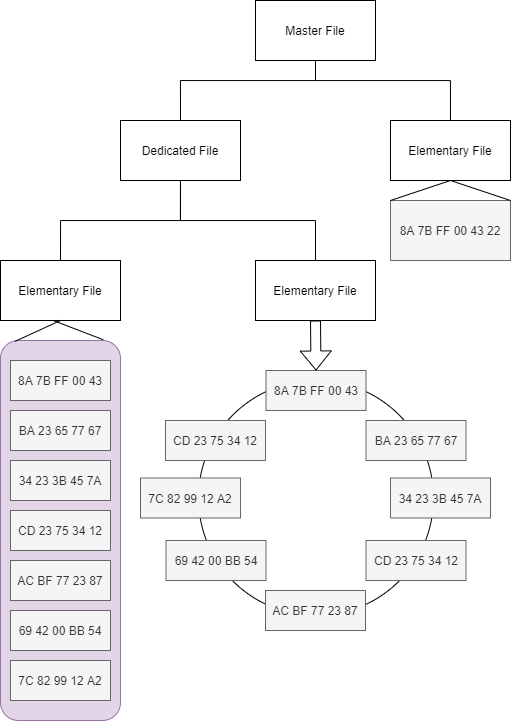

The diagram above was exported from draw.io. Its source (the exported page's mxGraphModel, read from the mxfile embedded in the PNG):
<mxGraphModel dx="989" dy="761" grid="1" gridSize="10" guides="1" tooltips="1" connect="1" arrows="1" fold="1" page="1" pageScale="1" pageWidth="850" pageHeight="1100" math="0" shadow="0">
  <root>
    <mxCell id="0" />
    <mxCell id="1" parent="0" />
    <mxCell id="z9Lx2t0a9sph7xa3Rgkm-8" style="edgeStyle=orthogonalEdgeStyle;rounded=0;orthogonalLoop=1;jettySize=auto;html=1;entryX=0.5;entryY=0;entryDx=0;entryDy=0;endArrow=none;endFill=0;" edge="1" parent="1" source="z9Lx2t0a9sph7xa3Rgkm-2" target="z9Lx2t0a9sph7xa3Rgkm-5">
      <mxGeometry relative="1" as="geometry">
        <Array as="points">
          <mxPoint x="425" y="160" />
          <mxPoint x="560" y="160" />
        </Array>
      </mxGeometry>
    </mxCell>
    <mxCell id="z9Lx2t0a9sph7xa3Rgkm-9" style="edgeStyle=orthogonalEdgeStyle;rounded=0;orthogonalLoop=1;jettySize=auto;html=1;entryX=0.5;entryY=0;entryDx=0;entryDy=0;endArrow=none;endFill=0;" edge="1" parent="1" source="z9Lx2t0a9sph7xa3Rgkm-2" target="z9Lx2t0a9sph7xa3Rgkm-4">
      <mxGeometry relative="1" as="geometry">
        <Array as="points">
          <mxPoint x="425" y="160" />
          <mxPoint x="290" y="160" />
        </Array>
      </mxGeometry>
    </mxCell>
    <mxCell id="z9Lx2t0a9sph7xa3Rgkm-2" value="Master File" style="rounded=0;whiteSpace=wrap;html=1;" vertex="1" parent="1">
      <mxGeometry x="365" y="80" width="120" height="60" as="geometry" />
    </mxCell>
    <mxCell id="z9Lx2t0a9sph7xa3Rgkm-4" value="Dedicated File" style="rounded=0;whiteSpace=wrap;html=1;" vertex="1" parent="1">
      <mxGeometry x="230" y="200" width="120" height="60" as="geometry" />
    </mxCell>
    <mxCell id="z9Lx2t0a9sph7xa3Rgkm-5" value="Elementary File" style="rounded=0;whiteSpace=wrap;html=1;" vertex="1" parent="1">
      <mxGeometry x="500" y="200" width="120" height="60" as="geometry" />
    </mxCell>
    <mxCell id="z9Lx2t0a9sph7xa3Rgkm-17" style="edgeStyle=orthogonalEdgeStyle;rounded=0;orthogonalLoop=1;jettySize=auto;html=1;entryX=0.5;entryY=0;entryDx=0;entryDy=0;endArrow=none;endFill=0;" edge="1" parent="1" source="z9Lx2t0a9sph7xa3Rgkm-4" target="z9Lx2t0a9sph7xa3Rgkm-13">
      <mxGeometry relative="1" as="geometry">
        <mxPoint x="360" y="360" as="sourcePoint" />
      </mxGeometry>
    </mxCell>
    <mxCell id="z9Lx2t0a9sph7xa3Rgkm-18" style="edgeStyle=orthogonalEdgeStyle;rounded=0;orthogonalLoop=1;jettySize=auto;html=1;entryX=0.5;entryY=0;entryDx=0;entryDy=0;endArrow=none;endFill=0;exitX=0.5;exitY=1;exitDx=0;exitDy=0;" edge="1" parent="1" source="z9Lx2t0a9sph7xa3Rgkm-4" target="z9Lx2t0a9sph7xa3Rgkm-14">
      <mxGeometry relative="1" as="geometry">
        <mxPoint x="360" y="360" as="sourcePoint" />
      </mxGeometry>
    </mxCell>
    <mxCell id="z9Lx2t0a9sph7xa3Rgkm-13" value="Elementary File" style="rounded=0;whiteSpace=wrap;html=1;" vertex="1" parent="1">
      <mxGeometry x="110" y="340" width="120" height="60" as="geometry" />
    </mxCell>
    <mxCell id="z9Lx2t0a9sph7xa3Rgkm-14" value="Elementary File" style="rounded=0;whiteSpace=wrap;html=1;" vertex="1" parent="1">
      <mxGeometry x="365" y="340" width="120" height="60" as="geometry" />
    </mxCell>
    <mxCell id="z9Lx2t0a9sph7xa3Rgkm-19" value="8A 7B FF 00 43 22" style="rounded=0;whiteSpace=wrap;html=1;fillColor=#f5f5f5;strokeColor=#666666;fontColor=#333333;" vertex="1" parent="1">
      <mxGeometry x="500" y="280" width="120" height="60" as="geometry" />
    </mxCell>
    <mxCell id="z9Lx2t0a9sph7xa3Rgkm-21" value="" style="endArrow=none;html=1;exitX=0;exitY=0;exitDx=0;exitDy=0;entryX=0.5;entryY=1;entryDx=0;entryDy=0;" edge="1" parent="1" source="z9Lx2t0a9sph7xa3Rgkm-19" target="z9Lx2t0a9sph7xa3Rgkm-5">
      <mxGeometry width="50" height="50" relative="1" as="geometry">
        <mxPoint x="330" y="400" as="sourcePoint" />
        <mxPoint x="380" y="350" as="targetPoint" />
      </mxGeometry>
    </mxCell>
    <mxCell id="z9Lx2t0a9sph7xa3Rgkm-22" value="" style="endArrow=none;html=1;entryX=0.5;entryY=1;entryDx=0;entryDy=0;" edge="1" parent="1" target="z9Lx2t0a9sph7xa3Rgkm-5">
      <mxGeometry width="50" height="50" relative="1" as="geometry">
        <mxPoint x="620" y="280" as="sourcePoint" />
        <mxPoint x="690" y="240" as="targetPoint" />
      </mxGeometry>
    </mxCell>
    <mxCell id="z9Lx2t0a9sph7xa3Rgkm-23" value="" style="rounded=1;whiteSpace=wrap;html=1;fillColor=#e1d5e7;strokeColor=#9673a6;" vertex="1" parent="1">
      <mxGeometry x="110" y="420" width="120" height="380" as="geometry" />
    </mxCell>
    <mxCell id="z9Lx2t0a9sph7xa3Rgkm-24" value="" style="endArrow=none;html=1;entryX=0.446;entryY=1.005;entryDx=0;entryDy=0;entryPerimeter=0;exitX=0.856;exitY=-0.002;exitDx=0;exitDy=0;exitPerimeter=0;" edge="1" parent="1" source="z9Lx2t0a9sph7xa3Rgkm-23" target="z9Lx2t0a9sph7xa3Rgkm-13">
      <mxGeometry width="50" height="50" relative="1" as="geometry">
        <mxPoint x="310" y="500" as="sourcePoint" />
        <mxPoint x="360" y="450" as="targetPoint" />
      </mxGeometry>
    </mxCell>
    <mxCell id="z9Lx2t0a9sph7xa3Rgkm-25" value="" style="endArrow=none;html=1;exitX=0.123;exitY=0.002;exitDx=0;exitDy=0;exitPerimeter=0;entryX=0.5;entryY=1;entryDx=0;entryDy=0;" edge="1" parent="1" source="z9Lx2t0a9sph7xa3Rgkm-23" target="z9Lx2t0a9sph7xa3Rgkm-13">
      <mxGeometry width="50" height="50" relative="1" as="geometry">
        <mxPoint x="240" y="440" as="sourcePoint" />
        <mxPoint x="290" y="390" as="targetPoint" />
      </mxGeometry>
    </mxCell>
    <mxCell id="z9Lx2t0a9sph7xa3Rgkm-26" value="8A 7B FF 00 43" style="rounded=0;whiteSpace=wrap;html=1;fillColor=#f5f5f5;strokeColor=#666666;fontColor=#333333;" vertex="1" parent="1">
      <mxGeometry x="120" y="440" width="100" height="40" as="geometry" />
    </mxCell>
    <mxCell id="z9Lx2t0a9sph7xa3Rgkm-27" value="BA 23 65 77 67" style="rounded=0;whiteSpace=wrap;html=1;fillColor=#f5f5f5;strokeColor=#666666;fontColor=#333333;" vertex="1" parent="1">
      <mxGeometry x="120" y="490" width="100" height="40" as="geometry" />
    </mxCell>
    <mxCell id="z9Lx2t0a9sph7xa3Rgkm-28" value="34 23 3B 45 7A" style="rounded=0;whiteSpace=wrap;html=1;fillColor=#f5f5f5;strokeColor=#666666;fontColor=#333333;" vertex="1" parent="1">
      <mxGeometry x="120" y="540" width="100" height="40" as="geometry" />
    </mxCell>
    <mxCell id="z9Lx2t0a9sph7xa3Rgkm-29" value="CD 23 75 34 12" style="rounded=0;whiteSpace=wrap;html=1;fillColor=#f5f5f5;strokeColor=#666666;fontColor=#333333;" vertex="1" parent="1">
      <mxGeometry x="120" y="590" width="100" height="40" as="geometry" />
    </mxCell>
    <mxCell id="z9Lx2t0a9sph7xa3Rgkm-30" value="AC BF 77 23 87" style="rounded=0;whiteSpace=wrap;html=1;fillColor=#f5f5f5;strokeColor=#666666;fontColor=#333333;" vertex="1" parent="1">
      <mxGeometry x="120" y="640" width="100" height="40" as="geometry" />
    </mxCell>
    <mxCell id="z9Lx2t0a9sph7xa3Rgkm-31" value="69 42 00 BB 54" style="rounded=0;whiteSpace=wrap;html=1;fillColor=#f5f5f5;strokeColor=#666666;fontColor=#333333;" vertex="1" parent="1">
      <mxGeometry x="120" y="690" width="100" height="40" as="geometry" />
    </mxCell>
    <mxCell id="z9Lx2t0a9sph7xa3Rgkm-32" value="7C 82 99 12 A2" style="rounded=0;whiteSpace=wrap;html=1;fillColor=#f5f5f5;strokeColor=#666666;fontColor=#333333;" vertex="1" parent="1">
      <mxGeometry x="120" y="740" width="100" height="40" as="geometry" />
    </mxCell>
    <mxCell id="z9Lx2t0a9sph7xa3Rgkm-34" value="" style="ellipse;whiteSpace=wrap;html=1;aspect=fixed;" vertex="1" parent="1">
      <mxGeometry x="308" y="460" width="235" height="235" as="geometry" />
    </mxCell>
    <mxCell id="z9Lx2t0a9sph7xa3Rgkm-35" value="8A 7B FF 00 43" style="rounded=0;whiteSpace=wrap;html=1;fillColor=#f5f5f5;strokeColor=#666666;fontColor=#333333;" vertex="1" parent="1">
      <mxGeometry x="375.5" y="450" width="100" height="40" as="geometry" />
    </mxCell>
    <mxCell id="z9Lx2t0a9sph7xa3Rgkm-36" value="BA 23 65 77 67" style="rounded=0;whiteSpace=wrap;html=1;fillColor=#f5f5f5;strokeColor=#666666;fontColor=#333333;" vertex="1" parent="1">
      <mxGeometry x="475.5" y="500" width="100" height="40" as="geometry" />
    </mxCell>
    <mxCell id="z9Lx2t0a9sph7xa3Rgkm-37" value="34 23 3B 45 7A" style="rounded=0;whiteSpace=wrap;html=1;fillColor=#f5f5f5;strokeColor=#666666;fontColor=#333333;" vertex="1" parent="1">
      <mxGeometry x="500" y="557.5" width="100" height="40" as="geometry" />
    </mxCell>
    <mxCell id="z9Lx2t0a9sph7xa3Rgkm-38" value="CD 23 75 34 12" style="rounded=0;whiteSpace=wrap;html=1;fillColor=#f5f5f5;strokeColor=#666666;fontColor=#333333;" vertex="1" parent="1">
      <mxGeometry x="475.5" y="620" width="100" height="40" as="geometry" />
    </mxCell>
    <mxCell id="z9Lx2t0a9sph7xa3Rgkm-39" value="AC BF 77 23 87" style="rounded=0;whiteSpace=wrap;html=1;fillColor=#f5f5f5;strokeColor=#666666;fontColor=#333333;" vertex="1" parent="1">
      <mxGeometry x="375" y="670" width="100" height="40" as="geometry" />
    </mxCell>
    <mxCell id="z9Lx2t0a9sph7xa3Rgkm-40" value="69 42 00 BB 54" style="rounded=0;whiteSpace=wrap;html=1;fillColor=#f5f5f5;strokeColor=#666666;fontColor=#333333;" vertex="1" parent="1">
      <mxGeometry x="275.5" y="620" width="100" height="40" as="geometry" />
    </mxCell>
    <mxCell id="z9Lx2t0a9sph7xa3Rgkm-41" value="7C 82 99 12 A2" style="rounded=0;whiteSpace=wrap;html=1;fillColor=#f5f5f5;strokeColor=#666666;fontColor=#333333;" vertex="1" parent="1">
      <mxGeometry x="250" y="557.5" width="100" height="40" as="geometry" />
    </mxCell>
    <mxCell id="z9Lx2t0a9sph7xa3Rgkm-42" value="CD 23 75 34 12" style="rounded=0;whiteSpace=wrap;html=1;fillColor=#f5f5f5;strokeColor=#666666;fontColor=#333333;" vertex="1" parent="1">
      <mxGeometry x="275" y="500" width="100" height="40" as="geometry" />
    </mxCell>
    <mxCell id="z9Lx2t0a9sph7xa3Rgkm-43" value="" style="shape=flexArrow;endArrow=classic;html=1;entryX=0.5;entryY=0;entryDx=0;entryDy=0;exitX=0.5;exitY=1;exitDx=0;exitDy=0;" edge="1" parent="1" source="z9Lx2t0a9sph7xa3Rgkm-14" target="z9Lx2t0a9sph7xa3Rgkm-35">
      <mxGeometry width="50" height="50" relative="1" as="geometry">
        <mxPoint x="390" y="800" as="sourcePoint" />
        <mxPoint x="440" y="750" as="targetPoint" />
      </mxGeometry>
    </mxCell>
  </root>
</mxGraphModel>